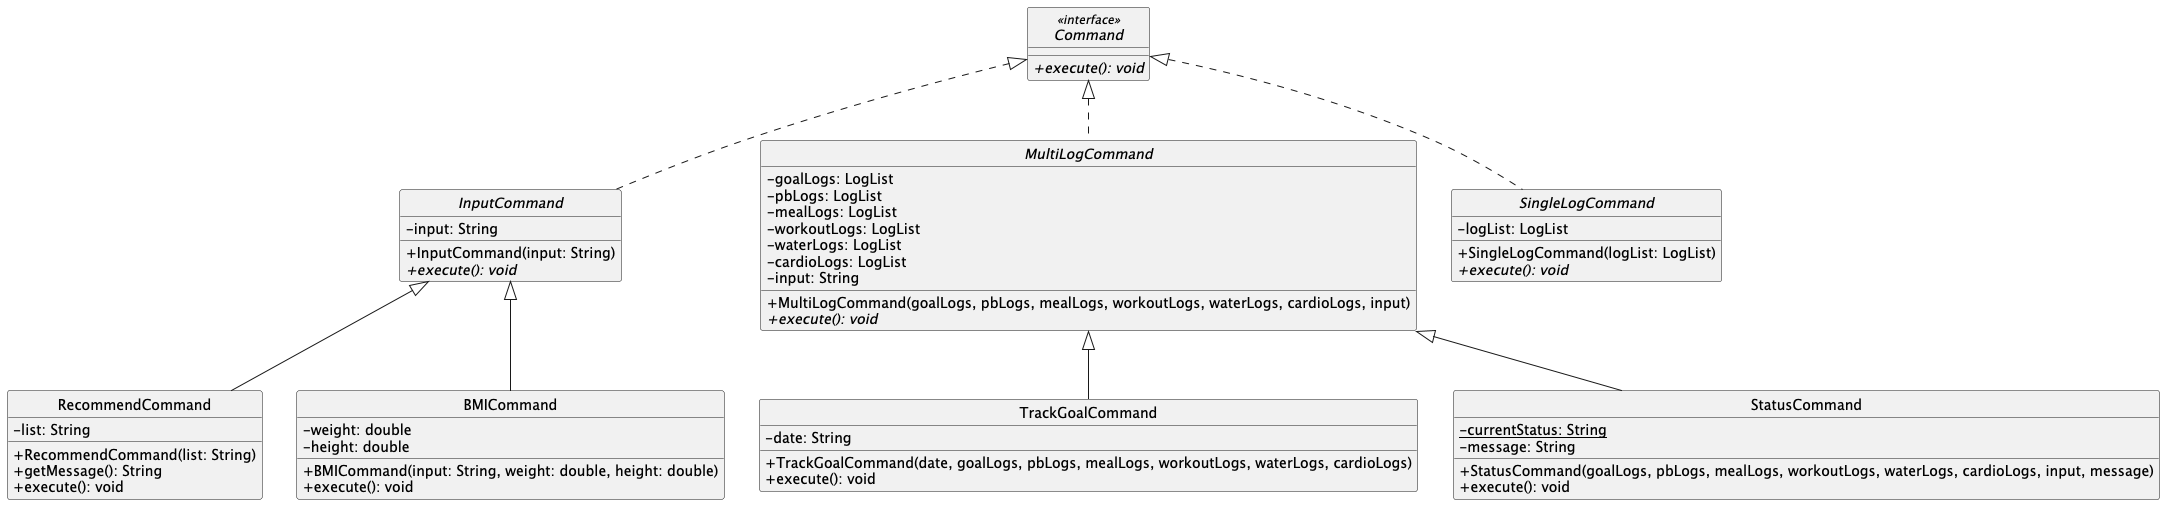

The diagram above was rendered by PlantUML. Its source (embedded in the PNG):
@startuml CommandClassDiagram

skinparam classAttributeIconSize 0
hide circle

interface Command <<interface>>{
    + {abstract} execute(): void
}

abstract class InputCommand{
    - input: String
    + InputCommand(input: String)
    + {abstract} execute(): void
}

abstract class MultiLogCommand {
    - goalLogs: LogList
    - pbLogs: LogList
    - mealLogs: LogList
    - workoutLogs: LogList
    - waterLogs: LogList
    - cardioLogs: LogList
    - input: String
    + MultiLogCommand(goalLogs, pbLogs, mealLogs, workoutLogs, waterLogs, cardioLogs, input)
    + {abstract} execute(): void
}

abstract class SingleLogCommand {
    - logList: LogList
    + SingleLogCommand(logList: LogList)
    + {abstract} execute(): void
}

class TrackGoalCommand {
    - date: String
    + TrackGoalCommand(date, goalLogs, pbLogs, mealLogs, workoutLogs, waterLogs, cardioLogs)
    + execute(): void
}

class StatusCommand {
    - currentStatus: String {static}
    - message: String
    + StatusCommand(goalLogs, pbLogs, mealLogs, workoutLogs, waterLogs, cardioLogs, input, message)
    + execute(): void
}

class RecommendCommand {
    - list: String
    + RecommendCommand(list: String)
    + getMessage(): String
    + execute(): void
}

class BMICommand {
    - weight: double
    - height: double
    + BMICommand(input: String, weight: double, height: double)
    + execute(): void
}

' Relationships
Command <|.. InputCommand
Command <|.. MultiLogCommand
Command <|.. SingleLogCommand

MultiLogCommand <|-- TrackGoalCommand
MultiLogCommand <|-- StatusCommand

InputCommand <|-- RecommendCommand
InputCommand <|-- BMICommand

@enduml